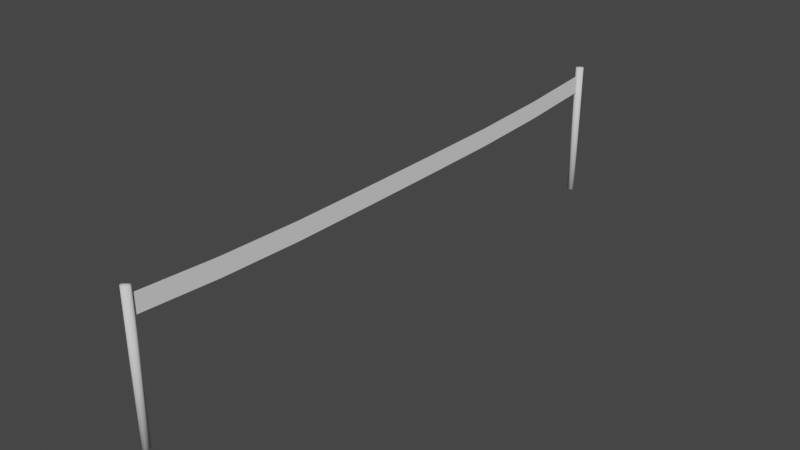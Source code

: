 # Source: Finish_Line.blend  (saved by Blender 2.93.21; exported with 4.5.12 LTS)
import bpy
from mathutils import Matrix  # noqa: F401  (used for matrix-valued properties, if any)

bpy.ops.wm.read_factory_settings(use_empty=True)
scene = bpy.context.scene
scene.name = 'Scene'

# ---- collections
col_collection = bpy.data.collections.new('Collection'); scene.collection.children.link(col_collection)

# ---- world
world_world = bpy.data.worlds.new('World'); scene.world = world_world
world_world.use_nodes = True; world_world.node_tree.nodes.clear()
_N = world_world.node_tree.nodes; _L = world_world.node_tree.links
n0 = _N.new('ShaderNodeOutputWorld'); n0.name = 'World Output'; n0.location = (300, 300)
n1 = _N.new('ShaderNodeBackground'); n1.name = 'Background'; n1.location = (10, 300)
n1.inputs[0].default_value = (0.05088, 0.05088, 0.05088, 1.0)
_L.new(n1.outputs[0], n0.inputs[0])
n0.is_active_output = True
world_world.color = (0.05088, 0.05088, 0.05088)
world_world.use_sun_shadow = False
world_world.sun_shadow_jitter_overblur = 0.0

# ---- meshes
me_cylinder = bpy.data.meshes.new('Cylinder')
me_cylinder.from_pydata([(0.0, -19.74, -4.745), (0.0, -19.74, 4.745), (0.1869, -19.81, -4.745), (0.1869, -19.81, 4.745), (0.2643, -20.0, -4.745), (0.2643, -20.0, 4.745), (0.1869, -20.19, -4.745), (0.1869, -20.19, 4.745), (-2.311e-08, -20.26, -4.745), (-2.311e-08, -20.26, 4.745), (-0.1869, -20.19, -4.745), (-0.1869, -20.19, 4.745), (-0.2643, -20.0, -4.745), (-0.2643, -20.0, 4.745), (-0.1869, -19.81, -4.745), (-0.1869, -19.81, 4.745)], [], [(0, 1, 3, 2), (2, 3, 5, 4), (4, 5, 7, 6), (6, 7, 9, 8), (8, 9, 11, 10), (10, 11, 13, 12), (3, 1, 15, 13, 11, 9, 7, 5), (12, 13, 15, 14), (14, 15, 1, 0), (0, 2, 4, 6, 8, 10, 12, 14)])
me_cylinder.polygons.foreach_set('use_smooth', [True] * 10)
_uv = me_cylinder.uv_layers.new(name='UVMap')
_uv.uv.foreach_set('vector', [1.0, 0.5, 1.0, 1.0, 0.875, 1.0, 0.875, 0.5, 0.875, 0.5, 0.875, 1.0, 0.75, 1.0, 0.75, 0.5, 0.75, 0.5, 0.75, 1.0, 0.625, 1.0, 0.625, 0.5, 0.625, 0.5, 0.625, 1.0, 0.5, 1.0, 0.5, 0.5, 0.5, 0.5, 0.5, 1.0, 0.375, 1.0, 0.375, 0.5, 0.375, 0.5, 0.375, 1.0, 0.25, 1.0, 0.25, 0.5, 0.4197, 0.4197, 0.25, 0.49, 0.08029, 0.4197, 0.01, 0.25, 0.08029, 0.08029, 0.25, 0.01, 0.4197, 0.08029, 0.49, 0.25, 0.25, 0.5, 0.25, 1.0, 0.125, 1.0, 0.125, 0.5, 0.125, 0.5, 0.125, 1.0, 0.0, 1.0, 0.0, 0.5, 0.75, 0.49, 0.9197, 0.4197, 0.99, 0.25, 0.9197, 0.08029, 0.75, 0.01, 0.5803, 0.08029, 0.51, 0.25, 0.5803, 0.4197])
me_cylinder.use_remesh_fix_poles = True
me_cylinder.use_remesh_preserve_attributes = False
me_cylinder.update()
me_cylinder_001 = bpy.data.meshes.new('Cylinder.001')
me_cylinder_001.from_pydata([(0.0, 20.26, -4.745), (0.0, 20.26, 4.745), (0.1869, 20.19, -4.745), (0.1869, 20.19, 4.745), (0.2643, 20.0, -4.745), (0.2643, 20.0, 4.745), (0.1869, 19.81, -4.745), (0.1869, 19.81, 4.745), (-2.311e-08, 19.74, -4.745), (-2.311e-08, 19.74, 4.745), (-0.1869, 19.81, -4.745), (-0.1869, 19.81, 4.745), (-0.2643, 20.0, -4.745), (-0.2643, 20.0, 4.745), (-0.1869, 20.19, -4.745), (-0.1869, 20.19, 4.745)], [], [(0, 1, 3, 2), (2, 3, 5, 4), (4, 5, 7, 6), (6, 7, 9, 8), (8, 9, 11, 10), (10, 11, 13, 12), (3, 1, 15, 13, 11, 9, 7, 5), (12, 13, 15, 14), (14, 15, 1, 0), (0, 2, 4, 6, 8, 10, 12, 14)])
me_cylinder_001.polygons.foreach_set('use_smooth', [True] * 10)
_uv = me_cylinder_001.uv_layers.new(name='UVMap')
_uv.uv.foreach_set('vector', [1.0, 0.5, 1.0, 1.0, 0.875, 1.0, 0.875, 0.5, 0.875, 0.5, 0.875, 1.0, 0.75, 1.0, 0.75, 0.5, 0.75, 0.5, 0.75, 1.0, 0.625, 1.0, 0.625, 0.5, 0.625, 0.5, 0.625, 1.0, 0.5, 1.0, 0.5, 0.5, 0.5, 0.5, 0.5, 1.0, 0.375, 1.0, 0.375, 0.5, 0.375, 0.5, 0.375, 1.0, 0.25, 1.0, 0.25, 0.5, 0.4197, 0.4197, 0.25, 0.49, 0.08029, 0.4197, 0.01, 0.25, 0.08029, 0.08029, 0.25, 0.01, 0.4197, 0.08029, 0.49, 0.25, 0.25, 0.5, 0.25, 1.0, 0.125, 1.0, 0.125, 0.5, 0.125, 0.5, 0.125, 1.0, 0.0, 1.0, 0.0, 0.5, 0.75, 0.49, 0.9197, 0.4197, 0.99, 0.25, 0.9197, 0.08029, 0.75, 0.01, 0.5803, 0.08029, 0.51, 0.25, 0.5803, 0.4197])
me_cylinder_001.use_remesh_fix_poles = True
me_cylinder_001.use_remesh_preserve_attributes = False
me_cylinder_001.update()
me_plane = bpy.data.meshes.new('Plane')
me_plane.from_pydata([(-4.28e-08, -20.01, 4.207), (5.193e-08, -20.01, 2.952), (-4.28e-08, 20.01, 4.207), (5.193e-08, 20.01, 2.952), (-5.269e-08, 14.29, 3.825), (-5.756e-08, 8.575, 3.638), (-5.832e-08, 2.858, 3.608), (-5.832e-08, -2.858, 3.608), (-5.756e-08, -8.575, 3.638), (-5.269e-08, -14.29, 3.825), (4.204e-08, -14.29, 2.571), (3.717e-08, -8.575, 2.383), (3.641e-08, -2.858, 2.353), (3.641e-08, 2.858, 2.353), (3.717e-08, 8.575, 2.383), (4.204e-08, 14.29, 2.571)], [], [(4, 15, 3, 2), (0, 1, 10, 9), (9, 10, 11, 8), (8, 11, 12, 7), (7, 12, 13, 6), (6, 13, 14, 5), (5, 14, 15, 4)])
me_plane.polygons.foreach_set('use_smooth', [True] * 7)
_uv = me_plane.uv_layers.new(name='UVMap')
_uv.uv.foreach_set('vector', [0.0, 0.8571, 1.0, 0.8571, 1.0, 1.0, 0.0, 1.0, 0.0, 0.0, 1.0, 0.0, 1.0, 0.1429, 0.0, 0.1429, 0.0, 0.1429, 1.0, 0.1429, 1.0, 0.2857, 0.0, 0.2857, 0.0, 0.2857, 1.0, 0.2857, 1.0, 0.4286, 0.0, 0.4286, 0.0, 0.4286, 1.0, 0.4286, 1.0, 0.5714, 0.0, 0.5714, 0.0, 0.5714, 1.0, 0.5714, 1.0, 0.7143, 0.0, 0.7143, 0.0, 0.7143, 1.0, 0.7143, 1.0, 0.8571, 0.0, 0.8571])
me_plane.use_remesh_fix_poles = True
me_plane.use_remesh_preserve_attributes = False
me_plane.update()

# ---- objects
ob_cylinder = bpy.data.objects.new('Cylinder', me_cylinder)
ob_cylinder_001 = bpy.data.objects.new('Cylinder.001', me_cylinder_001)
ob_plane = bpy.data.objects.new('Plane', me_plane)

# ---- transforms, parenting, visibility, modifiers, constraints
ob_cylinder.location = (0.0, 0.0, 0.0)
ob_cylinder_001.location = (0.0, 0.0, 0.0)
ob_plane.location = (0.0, 0.0, 0.0)

# ---- collection membership
col_collection.objects.link(ob_cylinder)
col_collection.objects.link(ob_cylinder_001)
col_collection.objects.link(ob_plane)

# ---- scene / render settings (as saved in the file)
scene.frame_start = 1; scene.frame_end = 250; scene.frame_set(1)
scene.render.engine = 'BLENDER_EEVEE_NEXT'
scene.cycles.use_denoising = False
scene.cycles.samples = 128
scene.cycles.sampling_pattern = 'TABULATED_SOBOL'
scene.cycles.use_adaptive_sampling = False
scene.cycles.use_light_tree = False
scene.view_settings.view_transform = 'Filmic'
bpy.context.view_layer.update()

# ---- added for rendering (the .blend has no active camera and no usable light): camera, sun
cam_auto = bpy.data.cameras.new('AutoCamera')
cam_auto.lens = 50.0
cam_auto.sensor_width = 36.0
cam_auto.clip_end = 1000.0
ob_auto_camera = bpy.data.objects.new('AutoCamera', cam_auto)
scene.collection.objects.link(ob_auto_camera)
ob_auto_camera.location = (38.5153, -46.2184, 30.8123)
ob_auto_camera.rotation_euler = (1.09748, -7.21219e-08, 0.694738)
scene.camera = ob_auto_camera
light_auto_sun = bpy.data.lights.new('AutoSun', 'SUN')
light_auto_sun.energy = 3.0
light_auto_sun.angle = 0.0523599
ob_auto_sun = bpy.data.objects.new('AutoSun', light_auto_sun)
scene.collection.objects.link(ob_auto_sun)
ob_auto_sun.rotation_euler = (0.872665, 0.174533, 0.523599)
bpy.context.view_layer.update()
